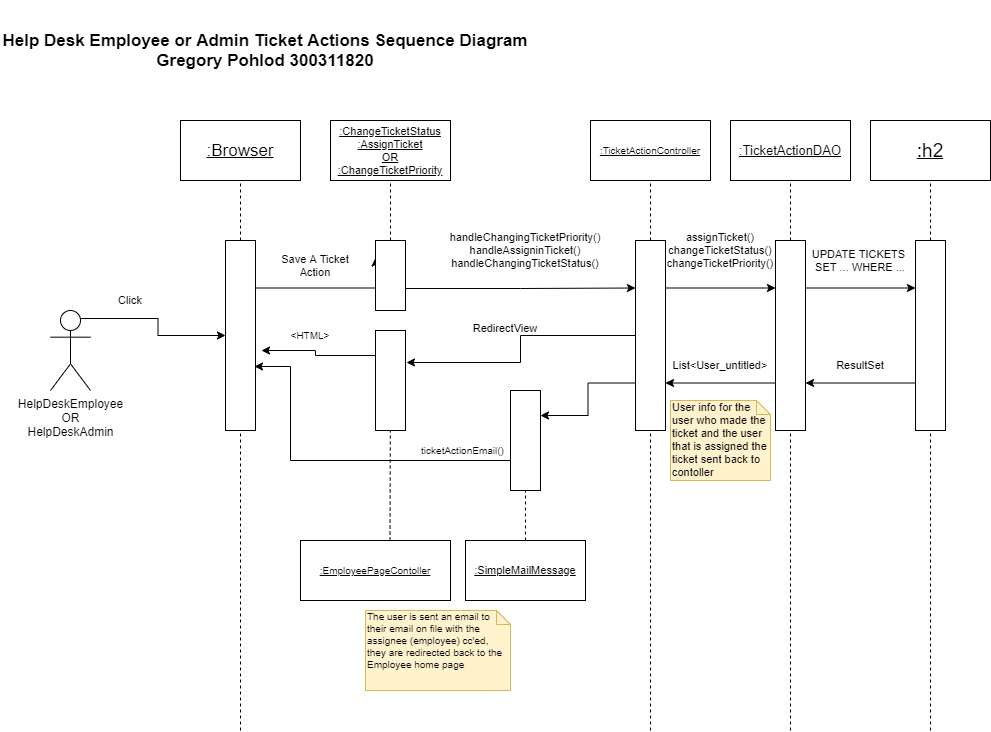

The diagram above was exported from draw.io. Its source (the exported page's mxGraphModel, read from the mxfile embedded in the PNG):
<mxGraphModel dx="1086" dy="806" grid="1" gridSize="10" guides="1" tooltips="1" connect="1" arrows="1" fold="1" page="1" pageScale="1" pageWidth="1100" pageHeight="1700" math="0" shadow="0">
  <root>
    <mxCell id="qqA4UibGWIhRulWVGia6-0" />
    <mxCell id="qqA4UibGWIhRulWVGia6-1" parent="qqA4UibGWIhRulWVGia6-0" />
    <mxCell id="qqA4UibGWIhRulWVGia6-33" style="edgeStyle=orthogonalEdgeStyle;rounded=0;orthogonalLoop=1;jettySize=auto;html=1;exitX=0.75;exitY=0.1;exitDx=0;exitDy=0;exitPerimeter=0;fontSize=19;" edge="1" parent="qqA4UibGWIhRulWVGia6-1" source="qqA4UibGWIhRulWVGia6-2" target="qqA4UibGWIhRulWVGia6-9">
      <mxGeometry relative="1" as="geometry" />
    </mxCell>
    <mxCell id="qqA4UibGWIhRulWVGia6-2" value="HelpDeskEmployee&lt;br&gt;OR&lt;br&gt;HelpDeskAdmin" style="shape=umlActor;verticalLabelPosition=bottom;verticalAlign=top;html=1;outlineConnect=0;" vertex="1" parent="qqA4UibGWIhRulWVGia6-1">
      <mxGeometry x="50" y="320" width="40" height="80" as="geometry" />
    </mxCell>
    <mxCell id="qqA4UibGWIhRulWVGia6-5" value="Help Desk Employee or Admin Ticket Actions Sequence Diagram&lt;br style=&quot;font-size: 17px;&quot;&gt;Gregory Pohlod 300311820" style="text;html=1;strokeColor=none;fillColor=none;align=center;verticalAlign=middle;whiteSpace=wrap;rounded=0;fontSize=17;fontStyle=1" vertex="1" parent="qqA4UibGWIhRulWVGia6-1">
      <mxGeometry y="10" width="530" height="100" as="geometry" />
    </mxCell>
    <mxCell id="qqA4UibGWIhRulWVGia6-6" value=":Browser" style="rounded=0;whiteSpace=wrap;html=1;fontSize=17;fontStyle=4" vertex="1" parent="qqA4UibGWIhRulWVGia6-1">
      <mxGeometry x="180" y="130" width="120" height="60" as="geometry" />
    </mxCell>
    <mxCell id="qqA4UibGWIhRulWVGia6-8" value="" style="endArrow=none;dashed=1;html=1;fontSize=17;entryX=0.5;entryY=1;entryDx=0;entryDy=0;" edge="1" parent="qqA4UibGWIhRulWVGia6-1" source="qqA4UibGWIhRulWVGia6-9" target="qqA4UibGWIhRulWVGia6-6">
      <mxGeometry width="50" height="50" relative="1" as="geometry">
        <mxPoint x="240" y="740" as="sourcePoint" />
        <mxPoint x="265" y="295" as="targetPoint" />
      </mxGeometry>
    </mxCell>
    <mxCell id="qqA4UibGWIhRulWVGia6-34" style="edgeStyle=orthogonalEdgeStyle;rounded=0;orthogonalLoop=1;jettySize=auto;html=1;exitX=1;exitY=0.25;exitDx=0;exitDy=0;entryX=0;entryY=0.25;entryDx=0;entryDy=0;fontSize=19;" edge="1" parent="qqA4UibGWIhRulWVGia6-1" source="qqA4UibGWIhRulWVGia6-9" target="qqA4UibGWIhRulWVGia6-15">
      <mxGeometry relative="1" as="geometry">
        <Array as="points">
          <mxPoint x="375" y="298" />
        </Array>
      </mxGeometry>
    </mxCell>
    <mxCell id="qqA4UibGWIhRulWVGia6-9" value="" style="rounded=0;whiteSpace=wrap;html=1;fontSize=17;" vertex="1" parent="qqA4UibGWIhRulWVGia6-1">
      <mxGeometry x="225" y="250" width="30" height="190" as="geometry" />
    </mxCell>
    <mxCell id="qqA4UibGWIhRulWVGia6-11" value="" style="endArrow=none;dashed=1;html=1;fontSize=17;entryX=0.5;entryY=1;entryDx=0;entryDy=0;" edge="1" parent="qqA4UibGWIhRulWVGia6-1" target="qqA4UibGWIhRulWVGia6-9">
      <mxGeometry width="50" height="50" relative="1" as="geometry">
        <mxPoint x="240" y="740" as="sourcePoint" />
        <mxPoint x="240" y="220" as="targetPoint" />
      </mxGeometry>
    </mxCell>
    <mxCell id="qqA4UibGWIhRulWVGia6-13" value=":ChangeTicketStatus&lt;br style=&quot;font-size: 11px;&quot;&gt;:AssignTicket&lt;br style=&quot;font-size: 11px;&quot;&gt;OR&lt;br style=&quot;font-size: 11px;&quot;&gt;:ChangeTicketPriority" style="rounded=0;whiteSpace=wrap;html=1;fontSize=11;fontStyle=4" vertex="1" parent="qqA4UibGWIhRulWVGia6-1">
      <mxGeometry x="330" y="130" width="120" height="60" as="geometry" />
    </mxCell>
    <mxCell id="qqA4UibGWIhRulWVGia6-14" value="" style="endArrow=none;dashed=1;html=1;fontSize=17;entryX=0.5;entryY=1;entryDx=0;entryDy=0;" edge="1" parent="qqA4UibGWIhRulWVGia6-1" source="qqA4UibGWIhRulWVGia6-15" target="qqA4UibGWIhRulWVGia6-13">
      <mxGeometry width="50" height="50" relative="1" as="geometry">
        <mxPoint x="390" y="740" as="sourcePoint" />
        <mxPoint x="415" y="295" as="targetPoint" />
      </mxGeometry>
    </mxCell>
    <mxCell id="qqA4UibGWIhRulWVGia6-35" style="edgeStyle=orthogonalEdgeStyle;rounded=0;orthogonalLoop=1;jettySize=auto;html=1;exitX=1;exitY=0.25;exitDx=0;exitDy=0;entryX=0;entryY=0.25;entryDx=0;entryDy=0;fontSize=19;" edge="1" parent="qqA4UibGWIhRulWVGia6-1" source="qqA4UibGWIhRulWVGia6-15" target="qqA4UibGWIhRulWVGia6-19">
      <mxGeometry relative="1" as="geometry">
        <Array as="points">
          <mxPoint x="405" y="298" />
          <mxPoint x="520" y="298" />
        </Array>
      </mxGeometry>
    </mxCell>
    <mxCell id="qqA4UibGWIhRulWVGia6-15" value="" style="rounded=0;whiteSpace=wrap;html=1;fontSize=17;" vertex="1" parent="qqA4UibGWIhRulWVGia6-1">
      <mxGeometry x="375" y="250" width="30" height="70" as="geometry" />
    </mxCell>
    <mxCell id="qqA4UibGWIhRulWVGia6-17" value=":TicketActionController" style="rounded=0;html=1;fontSize=10;fontStyle=4;whiteSpace=wrap;" vertex="1" parent="qqA4UibGWIhRulWVGia6-1">
      <mxGeometry x="590" y="130" width="120" height="60" as="geometry" />
    </mxCell>
    <mxCell id="qqA4UibGWIhRulWVGia6-18" value="" style="endArrow=none;dashed=1;html=1;fontSize=17;entryX=0.5;entryY=1;entryDx=0;entryDy=0;" edge="1" parent="qqA4UibGWIhRulWVGia6-1" source="qqA4UibGWIhRulWVGia6-19" target="qqA4UibGWIhRulWVGia6-17">
      <mxGeometry width="50" height="50" relative="1" as="geometry">
        <mxPoint x="650" y="740" as="sourcePoint" />
        <mxPoint x="675" y="295" as="targetPoint" />
      </mxGeometry>
    </mxCell>
    <mxCell id="qqA4UibGWIhRulWVGia6-36" style="edgeStyle=orthogonalEdgeStyle;rounded=0;orthogonalLoop=1;jettySize=auto;html=1;exitX=1;exitY=0.25;exitDx=0;exitDy=0;entryX=0;entryY=0.25;entryDx=0;entryDy=0;fontSize=19;" edge="1" parent="qqA4UibGWIhRulWVGia6-1" source="qqA4UibGWIhRulWVGia6-19" target="qqA4UibGWIhRulWVGia6-27">
      <mxGeometry relative="1" as="geometry" />
    </mxCell>
    <mxCell id="qqA4UibGWIhRulWVGia6-40" style="edgeStyle=orthogonalEdgeStyle;rounded=0;orthogonalLoop=1;jettySize=auto;html=1;exitX=0;exitY=0.75;exitDx=0;exitDy=0;fontSize=19;entryX=1;entryY=0.25;entryDx=0;entryDy=0;" edge="1" parent="qqA4UibGWIhRulWVGia6-1" source="qqA4UibGWIhRulWVGia6-19" target="qqA4UibGWIhRulWVGia6-50">
      <mxGeometry relative="1" as="geometry">
        <mxPoint x="540" y="393" as="targetPoint" />
      </mxGeometry>
    </mxCell>
    <mxCell id="qqA4UibGWIhRulWVGia6-57" style="edgeStyle=orthogonalEdgeStyle;rounded=0;orthogonalLoop=1;jettySize=auto;html=1;exitX=0;exitY=0.5;exitDx=0;exitDy=0;entryX=1.033;entryY=0.32;entryDx=0;entryDy=0;entryPerimeter=0;fontSize=11;" edge="1" parent="qqA4UibGWIhRulWVGia6-1" source="qqA4UibGWIhRulWVGia6-19" target="qqA4UibGWIhRulWVGia6-54">
      <mxGeometry relative="1" as="geometry" />
    </mxCell>
    <mxCell id="qqA4UibGWIhRulWVGia6-19" value="" style="rounded=0;whiteSpace=wrap;html=1;fontSize=17;" vertex="1" parent="qqA4UibGWIhRulWVGia6-1">
      <mxGeometry x="635" y="250" width="30" height="190" as="geometry" />
    </mxCell>
    <mxCell id="qqA4UibGWIhRulWVGia6-20" value="" style="endArrow=none;dashed=1;html=1;fontSize=17;entryX=0.5;entryY=1;entryDx=0;entryDy=0;" edge="1" parent="qqA4UibGWIhRulWVGia6-1" target="qqA4UibGWIhRulWVGia6-19">
      <mxGeometry width="50" height="50" relative="1" as="geometry">
        <mxPoint x="650" y="740" as="sourcePoint" />
        <mxPoint x="650" y="220" as="targetPoint" />
      </mxGeometry>
    </mxCell>
    <mxCell id="qqA4UibGWIhRulWVGia6-25" value=":TicketActionDAO" style="rounded=0;whiteSpace=wrap;html=1;fontSize=13;fontStyle=4" vertex="1" parent="qqA4UibGWIhRulWVGia6-1">
      <mxGeometry x="730" y="130" width="120" height="60" as="geometry" />
    </mxCell>
    <mxCell id="qqA4UibGWIhRulWVGia6-26" value="" style="endArrow=none;dashed=1;html=1;fontSize=17;entryX=0.5;entryY=1;entryDx=0;entryDy=0;" edge="1" parent="qqA4UibGWIhRulWVGia6-1" source="qqA4UibGWIhRulWVGia6-27" target="qqA4UibGWIhRulWVGia6-25">
      <mxGeometry width="50" height="50" relative="1" as="geometry">
        <mxPoint x="790" y="740" as="sourcePoint" />
        <mxPoint x="815" y="295" as="targetPoint" />
      </mxGeometry>
    </mxCell>
    <mxCell id="qqA4UibGWIhRulWVGia6-37" style="edgeStyle=orthogonalEdgeStyle;rounded=0;orthogonalLoop=1;jettySize=auto;html=1;exitX=1;exitY=0.25;exitDx=0;exitDy=0;entryX=0;entryY=0.25;entryDx=0;entryDy=0;fontSize=19;" edge="1" parent="qqA4UibGWIhRulWVGia6-1" source="qqA4UibGWIhRulWVGia6-27" target="qqA4UibGWIhRulWVGia6-31">
      <mxGeometry relative="1" as="geometry" />
    </mxCell>
    <mxCell id="qqA4UibGWIhRulWVGia6-39" style="edgeStyle=orthogonalEdgeStyle;rounded=0;orthogonalLoop=1;jettySize=auto;html=1;exitX=0;exitY=0.75;exitDx=0;exitDy=0;entryX=1;entryY=0.75;entryDx=0;entryDy=0;fontSize=19;" edge="1" parent="qqA4UibGWIhRulWVGia6-1" source="qqA4UibGWIhRulWVGia6-27" target="qqA4UibGWIhRulWVGia6-19">
      <mxGeometry relative="1" as="geometry" />
    </mxCell>
    <mxCell id="qqA4UibGWIhRulWVGia6-27" value="" style="rounded=0;whiteSpace=wrap;html=1;fontSize=17;" vertex="1" parent="qqA4UibGWIhRulWVGia6-1">
      <mxGeometry x="775" y="250" width="30" height="190" as="geometry" />
    </mxCell>
    <mxCell id="qqA4UibGWIhRulWVGia6-28" value="" style="endArrow=none;dashed=1;html=1;fontSize=17;entryX=0.5;entryY=1;entryDx=0;entryDy=0;" edge="1" parent="qqA4UibGWIhRulWVGia6-1" target="qqA4UibGWIhRulWVGia6-27">
      <mxGeometry width="50" height="50" relative="1" as="geometry">
        <mxPoint x="790" y="740" as="sourcePoint" />
        <mxPoint x="790" y="220" as="targetPoint" />
      </mxGeometry>
    </mxCell>
    <mxCell id="qqA4UibGWIhRulWVGia6-29" value=":h2" style="rounded=0;whiteSpace=wrap;html=1;fontSize=19;fontStyle=4" vertex="1" parent="qqA4UibGWIhRulWVGia6-1">
      <mxGeometry x="870" y="130" width="120" height="60" as="geometry" />
    </mxCell>
    <mxCell id="qqA4UibGWIhRulWVGia6-30" value="" style="endArrow=none;dashed=1;html=1;fontSize=17;entryX=0.5;entryY=1;entryDx=0;entryDy=0;" edge="1" parent="qqA4UibGWIhRulWVGia6-1" source="qqA4UibGWIhRulWVGia6-31" target="qqA4UibGWIhRulWVGia6-29">
      <mxGeometry width="50" height="50" relative="1" as="geometry">
        <mxPoint x="930" y="740" as="sourcePoint" />
        <mxPoint x="955" y="295" as="targetPoint" />
      </mxGeometry>
    </mxCell>
    <mxCell id="qqA4UibGWIhRulWVGia6-38" style="edgeStyle=orthogonalEdgeStyle;rounded=0;orthogonalLoop=1;jettySize=auto;html=1;exitX=0;exitY=0.75;exitDx=0;exitDy=0;entryX=1;entryY=0.75;entryDx=0;entryDy=0;fontSize=19;" edge="1" parent="qqA4UibGWIhRulWVGia6-1" source="qqA4UibGWIhRulWVGia6-31" target="qqA4UibGWIhRulWVGia6-27">
      <mxGeometry relative="1" as="geometry" />
    </mxCell>
    <mxCell id="qqA4UibGWIhRulWVGia6-31" value="" style="rounded=0;whiteSpace=wrap;html=1;fontSize=17;" vertex="1" parent="qqA4UibGWIhRulWVGia6-1">
      <mxGeometry x="915" y="250" width="30" height="190" as="geometry" />
    </mxCell>
    <mxCell id="qqA4UibGWIhRulWVGia6-32" value="" style="endArrow=none;dashed=1;html=1;fontSize=17;entryX=0.5;entryY=1;entryDx=0;entryDy=0;" edge="1" parent="qqA4UibGWIhRulWVGia6-1" target="qqA4UibGWIhRulWVGia6-31">
      <mxGeometry width="50" height="50" relative="1" as="geometry">
        <mxPoint x="930" y="740" as="sourcePoint" />
        <mxPoint x="930" y="220" as="targetPoint" />
      </mxGeometry>
    </mxCell>
    <mxCell id="qqA4UibGWIhRulWVGia6-42" value="Save A Ticket Action" style="text;html=1;strokeColor=none;fillColor=none;align=center;verticalAlign=middle;whiteSpace=wrap;rounded=0;fontSize=11;" vertex="1" parent="qqA4UibGWIhRulWVGia6-1">
      <mxGeometry x="280" y="260" width="70" height="30" as="geometry" />
    </mxCell>
    <mxCell id="qqA4UibGWIhRulWVGia6-43" value="Click" style="text;html=1;strokeColor=none;fillColor=none;align=center;verticalAlign=middle;whiteSpace=wrap;rounded=0;fontSize=11;" vertex="1" parent="qqA4UibGWIhRulWVGia6-1">
      <mxGeometry x="110" y="300" width="40" height="20" as="geometry" />
    </mxCell>
    <mxCell id="qqA4UibGWIhRulWVGia6-44" value="handleChangingTicketPriority()&lt;br&gt;handleAssigninTicket()&lt;br&gt;handleChangingTicketStatus()" style="text;html=1;strokeColor=none;fillColor=none;align=center;verticalAlign=middle;whiteSpace=wrap;rounded=0;fontSize=11;" vertex="1" parent="qqA4UibGWIhRulWVGia6-1">
      <mxGeometry x="440" y="230" width="170" height="60" as="geometry" />
    </mxCell>
    <mxCell id="qqA4UibGWIhRulWVGia6-45" value="assignTicket()&lt;br&gt;changeTicketStatus()&lt;br&gt;changeTicketPriority()" style="text;html=1;strokeColor=none;fillColor=none;align=center;verticalAlign=middle;whiteSpace=wrap;rounded=0;fontSize=11;" vertex="1" parent="qqA4UibGWIhRulWVGia6-1">
      <mxGeometry x="665" y="240" width="110" height="40" as="geometry" />
    </mxCell>
    <mxCell id="qqA4UibGWIhRulWVGia6-46" value="UPDATE TICKETS&amp;nbsp;&lt;br&gt;SET ... WHERE ..." style="text;html=1;strokeColor=none;fillColor=none;align=center;verticalAlign=middle;whiteSpace=wrap;rounded=0;fontSize=11;" vertex="1" parent="qqA4UibGWIhRulWVGia6-1">
      <mxGeometry x="810" y="250" width="100" height="40" as="geometry" />
    </mxCell>
    <mxCell id="qqA4UibGWIhRulWVGia6-47" value="ResultSet" style="text;html=1;strokeColor=none;fillColor=none;align=center;verticalAlign=middle;whiteSpace=wrap;rounded=0;fontSize=11;" vertex="1" parent="qqA4UibGWIhRulWVGia6-1">
      <mxGeometry x="810" y="360" width="100" height="30" as="geometry" />
    </mxCell>
    <mxCell id="qqA4UibGWIhRulWVGia6-48" value="List&amp;lt;User_untitled&amp;gt;" style="text;html=1;strokeColor=none;fillColor=none;align=center;verticalAlign=middle;whiteSpace=wrap;rounded=0;fontSize=11;" vertex="1" parent="qqA4UibGWIhRulWVGia6-1">
      <mxGeometry x="665" y="365" width="110" height="20" as="geometry" />
    </mxCell>
    <mxCell id="qqA4UibGWIhRulWVGia6-49" value="User info for the user who made the ticket and the user that is assigned the ticket sent back to contoller" style="shape=note;whiteSpace=wrap;html=1;size=14;verticalAlign=top;align=left;spacingTop=-6;fontSize=11;fillColor=#fff2cc;strokeColor=#d6b656;" vertex="1" parent="qqA4UibGWIhRulWVGia6-1">
      <mxGeometry x="670" y="410" width="100" height="80" as="geometry" />
    </mxCell>
    <mxCell id="qqA4UibGWIhRulWVGia6-55" style="edgeStyle=orthogonalEdgeStyle;rounded=0;orthogonalLoop=1;jettySize=auto;html=1;exitX=0;exitY=0.25;exitDx=0;exitDy=0;entryX=0.967;entryY=0.663;entryDx=0;entryDy=0;entryPerimeter=0;fontSize=11;" edge="1" parent="qqA4UibGWIhRulWVGia6-1" source="qqA4UibGWIhRulWVGia6-50" target="qqA4UibGWIhRulWVGia6-9">
      <mxGeometry relative="1" as="geometry">
        <Array as="points">
          <mxPoint x="510" y="470" />
          <mxPoint x="290" y="470" />
          <mxPoint x="290" y="376" />
        </Array>
      </mxGeometry>
    </mxCell>
    <mxCell id="qqA4UibGWIhRulWVGia6-50" value="" style="rounded=0;whiteSpace=wrap;html=1;fontSize=17;" vertex="1" parent="qqA4UibGWIhRulWVGia6-1">
      <mxGeometry x="510" y="400" width="30" height="100" as="geometry" />
    </mxCell>
    <mxCell id="qqA4UibGWIhRulWVGia6-51" value="" style="endArrow=none;dashed=1;html=1;fontSize=17;exitX=0.5;exitY=0;exitDx=0;exitDy=0;" edge="1" parent="qqA4UibGWIhRulWVGia6-1">
      <mxGeometry width="50" height="50" relative="1" as="geometry">
        <mxPoint x="525" y="550" as="sourcePoint" />
        <mxPoint x="525" y="500" as="targetPoint" />
      </mxGeometry>
    </mxCell>
    <mxCell id="qqA4UibGWIhRulWVGia6-52" value=":SimpleMailMessage" style="rounded=0;whiteSpace=wrap;html=1;fontSize=11;fontStyle=4" vertex="1" parent="qqA4UibGWIhRulWVGia6-1">
      <mxGeometry x="465" y="550" width="120" height="60" as="geometry" />
    </mxCell>
    <mxCell id="qqA4UibGWIhRulWVGia6-56" style="edgeStyle=orthogonalEdgeStyle;rounded=0;orthogonalLoop=1;jettySize=auto;html=1;exitX=0;exitY=0.25;exitDx=0;exitDy=0;entryX=1.2;entryY=0.579;entryDx=0;entryDy=0;entryPerimeter=0;fontSize=11;" edge="1" parent="qqA4UibGWIhRulWVGia6-1" source="qqA4UibGWIhRulWVGia6-54" target="qqA4UibGWIhRulWVGia6-9">
      <mxGeometry relative="1" as="geometry" />
    </mxCell>
    <mxCell id="qqA4UibGWIhRulWVGia6-54" value="" style="rounded=0;whiteSpace=wrap;html=1;fontSize=17;" vertex="1" parent="qqA4UibGWIhRulWVGia6-1">
      <mxGeometry x="375" y="340" width="30" height="100" as="geometry" />
    </mxCell>
    <mxCell id="qqA4UibGWIhRulWVGia6-58" value="RedirectView" style="text;html=1;strokeColor=none;fillColor=none;align=center;verticalAlign=middle;whiteSpace=wrap;rounded=0;fontSize=11;" vertex="1" parent="qqA4UibGWIhRulWVGia6-1">
      <mxGeometry x="440" y="320" width="130" height="35" as="geometry" />
    </mxCell>
    <mxCell id="qqA4UibGWIhRulWVGia6-59" value=":EmployeePageContoller" style="rounded=0;whiteSpace=wrap;html=1;fontSize=10;fontStyle=4" vertex="1" parent="qqA4UibGWIhRulWVGia6-1">
      <mxGeometry x="300" y="550" width="150" height="60" as="geometry" />
    </mxCell>
    <mxCell id="qqA4UibGWIhRulWVGia6-60" value="" style="endArrow=none;dashed=1;html=1;fontSize=17;exitX=0.5;exitY=0;exitDx=0;exitDy=0;" edge="1" parent="qqA4UibGWIhRulWVGia6-1" target="qqA4UibGWIhRulWVGia6-54">
      <mxGeometry width="50" height="50" relative="1" as="geometry">
        <mxPoint x="389.5" y="550" as="sourcePoint" />
        <mxPoint x="389.5" y="500" as="targetPoint" />
      </mxGeometry>
    </mxCell>
    <mxCell id="qqA4UibGWIhRulWVGia6-61" value="&amp;lt;HTML&amp;gt;" style="text;html=1;strokeColor=none;fillColor=none;align=center;verticalAlign=middle;whiteSpace=wrap;rounded=0;fontSize=10;" vertex="1" parent="qqA4UibGWIhRulWVGia6-1">
      <mxGeometry x="290" y="335" width="40" height="20" as="geometry" />
    </mxCell>
    <mxCell id="qqA4UibGWIhRulWVGia6-62" value="ticketActionEmail()" style="text;html=1;strokeColor=none;fillColor=none;align=center;verticalAlign=middle;whiteSpace=wrap;rounded=0;fontSize=10;" vertex="1" parent="qqA4UibGWIhRulWVGia6-1">
      <mxGeometry x="430" y="450" width="65" height="20" as="geometry" />
    </mxCell>
    <mxCell id="qqA4UibGWIhRulWVGia6-63" value="The user is sent an email to their email on file with the assignee (employee) cc'ed, they are redirected back to the Employee home page" style="shape=note;whiteSpace=wrap;html=1;size=14;verticalAlign=top;align=left;spacingTop=-6;fontSize=10;fillColor=#fff2cc;strokeColor=#d6b656;" vertex="1" parent="qqA4UibGWIhRulWVGia6-1">
      <mxGeometry x="365" y="620" width="145" height="80" as="geometry" />
    </mxCell>
  </root>
</mxGraphModel>